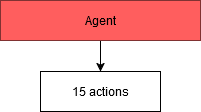

The diagram above was exported from draw.io. Its source (the exported page's mxGraphModel, read from the mxfile embedded in the PNG):
<mxGraphModel dx="880" dy="434" grid="1" gridSize="10" guides="1" tooltips="1" connect="1" arrows="1" fold="1" page="1" pageScale="1" pageWidth="827" pageHeight="1169" math="0" shadow="0">
  <root>
    <mxCell id="0" />
    <mxCell id="1" parent="0" />
    <mxCell id="gq-hKYjMM4d7xHOiF3ki-1" style="edgeStyle=orthogonalEdgeStyle;rounded=0;orthogonalLoop=1;jettySize=auto;html=1;exitX=0.5;exitY=1;exitDx=0;exitDy=0;entryX=0.5;entryY=0;entryDx=0;entryDy=0;" edge="1" parent="1" source="gq-hKYjMM4d7xHOiF3ki-2" target="gq-hKYjMM4d7xHOiF3ki-3">
      <mxGeometry relative="1" as="geometry" />
    </mxCell>
    <mxCell id="gq-hKYjMM4d7xHOiF3ki-2" value="Agent" style="rounded=0;whiteSpace=wrap;html=1;fillColor=#FF5E5E;strokeColor=#803232;" vertex="1" parent="1">
      <mxGeometry x="320" y="40" width="200" height="40" as="geometry" />
    </mxCell>
    <mxCell id="gq-hKYjMM4d7xHOiF3ki-3" value="15 actions" style="rounded=0;whiteSpace=wrap;html=1;" vertex="1" parent="1">
      <mxGeometry x="360" y="111" width="120" height="40" as="geometry" />
    </mxCell>
  </root>
</mxGraphModel>